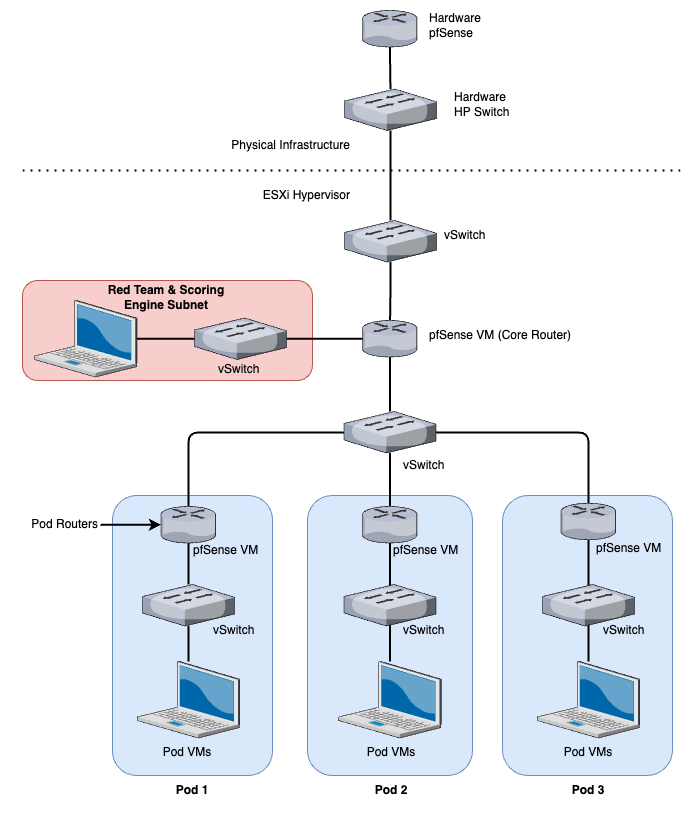

The diagram above was exported from draw.io. Its source (the exported page's mxGraphModel, read from the mxfile embedded in the PNG):
<mxGraphModel dx="1322" dy="791" grid="1" gridSize="10" guides="1" tooltips="1" connect="1" arrows="1" fold="1" page="1" pageScale="1" pageWidth="850" pageHeight="1100" math="0" shadow="0">
  <root>
    <mxCell id="0" />
    <mxCell id="1" parent="0" />
    <mxCell id="vSN0GsZkIvvoxIHyAhby-62" value="" style="rounded=1;whiteSpace=wrap;html=1;fillColor=#dae8fc;strokeColor=#6c8ebf;" vertex="1" parent="1">
      <mxGeometry x="500" y="565" width="170" height="280" as="geometry" />
    </mxCell>
    <mxCell id="vSN0GsZkIvvoxIHyAhby-61" value="" style="rounded=1;whiteSpace=wrap;html=1;fillColor=#dae8fc;strokeColor=#6c8ebf;" vertex="1" parent="1">
      <mxGeometry x="305" y="565" width="165" height="280" as="geometry" />
    </mxCell>
    <mxCell id="vSN0GsZkIvvoxIHyAhby-60" value="" style="rounded=1;whiteSpace=wrap;html=1;fillColor=#dae8fc;strokeColor=#6c8ebf;" vertex="1" parent="1">
      <mxGeometry x="110" y="565" width="160" height="280" as="geometry" />
    </mxCell>
    <mxCell id="vSN0GsZkIvvoxIHyAhby-59" value="" style="rounded=1;whiteSpace=wrap;html=1;fillColor=#f8cecc;strokeColor=#b85450;" vertex="1" parent="1">
      <mxGeometry x="20" y="350" width="290" height="100" as="geometry" />
    </mxCell>
    <mxCell id="vSN0GsZkIvvoxIHyAhby-13" style="edgeStyle=orthogonalEdgeStyle;rounded=1;orthogonalLoop=1;jettySize=auto;html=1;strokeWidth=2;endArrow=none;endFill=0;startArrow=none;" edge="1" parent="1" source="vSN0GsZkIvvoxIHyAhby-81" target="vSN0GsZkIvvoxIHyAhby-2">
      <mxGeometry relative="1" as="geometry" />
    </mxCell>
    <mxCell id="vSN0GsZkIvvoxIHyAhby-1" value="" style="verticalLabelPosition=bottom;sketch=0;aspect=fixed;html=1;verticalAlign=top;strokeColor=none;align=center;outlineConnect=0;shape=mxgraph.citrix.router;" vertex="1" parent="1">
      <mxGeometry x="360" y="80" width="55" height="36.5" as="geometry" />
    </mxCell>
    <mxCell id="vSN0GsZkIvvoxIHyAhby-12" style="edgeStyle=orthogonalEdgeStyle;rounded=1;orthogonalLoop=1;jettySize=auto;html=1;strokeWidth=2;endArrow=none;endFill=0;" edge="1" parent="1" source="vSN0GsZkIvvoxIHyAhby-2" target="vSN0GsZkIvvoxIHyAhby-3">
      <mxGeometry relative="1" as="geometry" />
    </mxCell>
    <mxCell id="vSN0GsZkIvvoxIHyAhby-2" value="" style="verticalLabelPosition=bottom;sketch=0;aspect=fixed;html=1;verticalAlign=top;strokeColor=none;align=center;outlineConnect=0;shape=mxgraph.citrix.switch;" vertex="1" parent="1">
      <mxGeometry x="342" y="290" width="92" height="41.5" as="geometry" />
    </mxCell>
    <mxCell id="vSN0GsZkIvvoxIHyAhby-9" style="edgeStyle=orthogonalEdgeStyle;rounded=1;orthogonalLoop=1;jettySize=auto;html=1;strokeWidth=2;endArrow=none;endFill=0;" edge="1" parent="1" source="vSN0GsZkIvvoxIHyAhby-3" target="vSN0GsZkIvvoxIHyAhby-4">
      <mxGeometry relative="1" as="geometry" />
    </mxCell>
    <mxCell id="vSN0GsZkIvvoxIHyAhby-3" value="" style="verticalLabelPosition=bottom;sketch=0;aspect=fixed;html=1;verticalAlign=top;strokeColor=none;align=center;outlineConnect=0;shape=mxgraph.citrix.router;" vertex="1" parent="1">
      <mxGeometry x="360" y="390" width="55" height="36.5" as="geometry" />
    </mxCell>
    <mxCell id="vSN0GsZkIvvoxIHyAhby-39" style="edgeStyle=orthogonalEdgeStyle;rounded=1;orthogonalLoop=1;jettySize=auto;html=1;strokeWidth=2;endArrow=none;endFill=0;" edge="1" parent="1" source="vSN0GsZkIvvoxIHyAhby-4" target="vSN0GsZkIvvoxIHyAhby-36">
      <mxGeometry relative="1" as="geometry" />
    </mxCell>
    <mxCell id="vSN0GsZkIvvoxIHyAhby-4" value="" style="verticalLabelPosition=bottom;sketch=0;aspect=fixed;html=1;verticalAlign=top;strokeColor=none;align=center;outlineConnect=0;shape=mxgraph.citrix.switch;" vertex="1" parent="1">
      <mxGeometry x="341.5" y="481" width="92" height="41.5" as="geometry" />
    </mxCell>
    <mxCell id="vSN0GsZkIvvoxIHyAhby-11" style="edgeStyle=orthogonalEdgeStyle;rounded=1;orthogonalLoop=1;jettySize=auto;html=1;strokeWidth=2;endArrow=none;endFill=0;" edge="1" parent="1" source="vSN0GsZkIvvoxIHyAhby-7" target="vSN0GsZkIvvoxIHyAhby-3">
      <mxGeometry relative="1" as="geometry" />
    </mxCell>
    <mxCell id="vSN0GsZkIvvoxIHyAhby-7" value="" style="verticalLabelPosition=bottom;sketch=0;aspect=fixed;html=1;verticalAlign=top;strokeColor=none;align=center;outlineConnect=0;shape=mxgraph.citrix.switch;" vertex="1" parent="1">
      <mxGeometry x="192" y="387.5" width="92" height="41.5" as="geometry" />
    </mxCell>
    <mxCell id="vSN0GsZkIvvoxIHyAhby-14" value="Hardware pfSense" style="text;html=1;strokeColor=none;fillColor=none;align=left;verticalAlign=middle;whiteSpace=wrap;rounded=0;" vertex="1" parent="1">
      <mxGeometry x="425" y="80" width="60" height="30" as="geometry" />
    </mxCell>
    <mxCell id="vSN0GsZkIvvoxIHyAhby-15" value="vSwitch" style="text;html=1;strokeColor=none;fillColor=none;align=left;verticalAlign=middle;whiteSpace=wrap;rounded=0;" vertex="1" parent="1">
      <mxGeometry x="440" y="290" width="60" height="30" as="geometry" />
    </mxCell>
    <mxCell id="vSN0GsZkIvvoxIHyAhby-27" style="edgeStyle=orthogonalEdgeStyle;rounded=1;orthogonalLoop=1;jettySize=auto;html=1;strokeWidth=2;endArrow=none;endFill=0;" edge="1" parent="1" source="vSN0GsZkIvvoxIHyAhby-26" target="vSN0GsZkIvvoxIHyAhby-7">
      <mxGeometry relative="1" as="geometry" />
    </mxCell>
    <mxCell id="vSN0GsZkIvvoxIHyAhby-26" value="" style="verticalLabelPosition=bottom;sketch=0;aspect=fixed;html=1;verticalAlign=top;strokeColor=none;align=center;outlineConnect=0;shape=mxgraph.citrix.laptop_2;" vertex="1" parent="1">
      <mxGeometry x="31.999999999999986" y="370" width="102.59" height="76.5" as="geometry" />
    </mxCell>
    <mxCell id="vSN0GsZkIvvoxIHyAhby-28" value="Red Team &amp;amp; Scoring Engine Subnet" style="text;html=1;strokeColor=none;fillColor=none;align=center;verticalAlign=middle;whiteSpace=wrap;rounded=0;fontStyle=1" vertex="1" parent="1">
      <mxGeometry x="91.5" y="352" width="144" height="30" as="geometry" />
    </mxCell>
    <mxCell id="vSN0GsZkIvvoxIHyAhby-29" value="vSwitch" style="text;html=1;strokeColor=none;fillColor=none;align=left;verticalAlign=middle;whiteSpace=wrap;rounded=0;" vertex="1" parent="1">
      <mxGeometry x="399" y="520" width="60" height="30" as="geometry" />
    </mxCell>
    <mxCell id="vSN0GsZkIvvoxIHyAhby-48" style="edgeStyle=orthogonalEdgeStyle;rounded=1;orthogonalLoop=1;jettySize=auto;html=1;strokeWidth=2;endArrow=none;endFill=0;" edge="1" parent="1" source="vSN0GsZkIvvoxIHyAhby-36" target="vSN0GsZkIvvoxIHyAhby-45">
      <mxGeometry relative="1" as="geometry" />
    </mxCell>
    <mxCell id="vSN0GsZkIvvoxIHyAhby-36" value="" style="verticalLabelPosition=bottom;sketch=0;aspect=fixed;html=1;verticalAlign=top;strokeColor=none;align=center;outlineConnect=0;shape=mxgraph.citrix.router;" vertex="1" parent="1">
      <mxGeometry x="360" y="576" width="55" height="36.5" as="geometry" />
    </mxCell>
    <mxCell id="vSN0GsZkIvvoxIHyAhby-47" style="edgeStyle=orthogonalEdgeStyle;rounded=1;orthogonalLoop=1;jettySize=auto;html=1;strokeWidth=2;endArrow=none;endFill=0;startArrow=none;" edge="1" parent="1" source="vSN0GsZkIvvoxIHyAhby-64" target="vSN0GsZkIvvoxIHyAhby-44">
      <mxGeometry relative="1" as="geometry" />
    </mxCell>
    <mxCell id="eZDjFuWsOxNDXECnkEXg-1" style="edgeStyle=orthogonalEdgeStyle;rounded=1;orthogonalLoop=1;jettySize=auto;html=1;strokeColor=#000000;strokeWidth=2;endArrow=none;endFill=0;" edge="1" parent="1" source="vSN0GsZkIvvoxIHyAhby-37" target="vSN0GsZkIvvoxIHyAhby-4">
      <mxGeometry relative="1" as="geometry">
        <Array as="points">
          <mxPoint x="186" y="502" />
        </Array>
      </mxGeometry>
    </mxCell>
    <mxCell id="vSN0GsZkIvvoxIHyAhby-37" value="" style="verticalLabelPosition=bottom;sketch=0;aspect=fixed;html=1;verticalAlign=top;strokeColor=none;align=center;outlineConnect=0;shape=mxgraph.citrix.router;" vertex="1" parent="1">
      <mxGeometry x="158.5" y="576" width="55" height="36.5" as="geometry" />
    </mxCell>
    <mxCell id="vSN0GsZkIvvoxIHyAhby-49" style="edgeStyle=orthogonalEdgeStyle;rounded=1;orthogonalLoop=1;jettySize=auto;html=1;strokeWidth=2;endArrow=none;endFill=0;" edge="1" parent="1" source="vSN0GsZkIvvoxIHyAhby-40" target="vSN0GsZkIvvoxIHyAhby-46">
      <mxGeometry relative="1" as="geometry" />
    </mxCell>
    <mxCell id="eZDjFuWsOxNDXECnkEXg-3" style="edgeStyle=orthogonalEdgeStyle;rounded=1;orthogonalLoop=1;jettySize=auto;html=1;strokeColor=#000000;strokeWidth=2;endArrow=none;endFill=0;" edge="1" parent="1" source="vSN0GsZkIvvoxIHyAhby-40" target="vSN0GsZkIvvoxIHyAhby-4">
      <mxGeometry relative="1" as="geometry">
        <Array as="points">
          <mxPoint x="586" y="502" />
        </Array>
      </mxGeometry>
    </mxCell>
    <mxCell id="vSN0GsZkIvvoxIHyAhby-40" value="" style="verticalLabelPosition=bottom;sketch=0;aspect=fixed;html=1;verticalAlign=top;strokeColor=none;align=center;outlineConnect=0;shape=mxgraph.citrix.router;" vertex="1" parent="1">
      <mxGeometry x="558.5" y="572.75" width="55" height="36.5" as="geometry" />
    </mxCell>
    <mxCell id="vSN0GsZkIvvoxIHyAhby-44" value="" style="verticalLabelPosition=bottom;sketch=0;aspect=fixed;html=1;verticalAlign=top;strokeColor=none;align=center;outlineConnect=0;shape=mxgraph.citrix.laptop_2;" vertex="1" parent="1">
      <mxGeometry x="134.7" y="731" width="102.59" height="76.5" as="geometry" />
    </mxCell>
    <mxCell id="vSN0GsZkIvvoxIHyAhby-45" value="" style="verticalLabelPosition=bottom;sketch=0;aspect=fixed;html=1;verticalAlign=top;strokeColor=none;align=center;outlineConnect=0;shape=mxgraph.citrix.laptop_2;" vertex="1" parent="1">
      <mxGeometry x="336.21" y="731" width="102.59" height="76.5" as="geometry" />
    </mxCell>
    <mxCell id="vSN0GsZkIvvoxIHyAhby-46" value="" style="verticalLabelPosition=bottom;sketch=0;aspect=fixed;html=1;verticalAlign=top;strokeColor=none;align=center;outlineConnect=0;shape=mxgraph.citrix.laptop_2;" vertex="1" parent="1">
      <mxGeometry x="534.7" y="731" width="102.59" height="76.5" as="geometry" />
    </mxCell>
    <mxCell id="vSN0GsZkIvvoxIHyAhby-50" value="pfSense VM" style="text;html=1;strokeColor=none;fillColor=none;align=left;verticalAlign=middle;whiteSpace=wrap;rounded=0;" vertex="1" parent="1">
      <mxGeometry x="189" y="605" width="90" height="29" as="geometry" />
    </mxCell>
    <mxCell id="vSN0GsZkIvvoxIHyAhby-53" value="pfSense VM" style="text;html=1;strokeColor=none;fillColor=none;align=left;verticalAlign=middle;whiteSpace=wrap;rounded=0;" vertex="1" parent="1">
      <mxGeometry x="389" y="606" width="90" height="29" as="geometry" />
    </mxCell>
    <mxCell id="vSN0GsZkIvvoxIHyAhby-54" value="pfSense VM" style="text;html=1;strokeColor=none;fillColor=none;align=left;verticalAlign=middle;whiteSpace=wrap;rounded=0;" vertex="1" parent="1">
      <mxGeometry x="592" y="603" width="90" height="29" as="geometry" />
    </mxCell>
    <mxCell id="vSN0GsZkIvvoxIHyAhby-56" value="Pod VMs" style="text;html=1;strokeColor=none;fillColor=none;align=center;verticalAlign=middle;whiteSpace=wrap;rounded=0;" vertex="1" parent="1">
      <mxGeometry x="140" y="807.5" width="90" height="29" as="geometry" />
    </mxCell>
    <mxCell id="vSN0GsZkIvvoxIHyAhby-57" value="Pod VMs" style="text;html=1;strokeColor=none;fillColor=none;align=center;verticalAlign=middle;whiteSpace=wrap;rounded=0;" vertex="1" parent="1">
      <mxGeometry x="344" y="807.5" width="90" height="29" as="geometry" />
    </mxCell>
    <mxCell id="vSN0GsZkIvvoxIHyAhby-58" value="Pod VMs" style="text;html=1;strokeColor=none;fillColor=none;align=center;verticalAlign=middle;whiteSpace=wrap;rounded=0;" vertex="1" parent="1">
      <mxGeometry x="541" y="807.5" width="90" height="29" as="geometry" />
    </mxCell>
    <mxCell id="vSN0GsZkIvvoxIHyAhby-64" value="" style="verticalLabelPosition=bottom;sketch=0;aspect=fixed;html=1;verticalAlign=top;strokeColor=none;align=center;outlineConnect=0;shape=mxgraph.citrix.switch;" vertex="1" parent="1">
      <mxGeometry x="140" y="654" width="92" height="41.5" as="geometry" />
    </mxCell>
    <mxCell id="vSN0GsZkIvvoxIHyAhby-65" value="" style="edgeStyle=orthogonalEdgeStyle;rounded=1;orthogonalLoop=1;jettySize=auto;html=1;strokeWidth=2;endArrow=none;endFill=0;" edge="1" parent="1" source="vSN0GsZkIvvoxIHyAhby-37" target="vSN0GsZkIvvoxIHyAhby-64">
      <mxGeometry relative="1" as="geometry">
        <mxPoint x="186" y="612.5" as="sourcePoint" />
        <mxPoint x="186" y="755" as="targetPoint" />
      </mxGeometry>
    </mxCell>
    <mxCell id="vSN0GsZkIvvoxIHyAhby-66" value="" style="verticalLabelPosition=bottom;sketch=0;aspect=fixed;html=1;verticalAlign=top;strokeColor=none;align=center;outlineConnect=0;shape=mxgraph.citrix.switch;" vertex="1" parent="1">
      <mxGeometry x="341.5" y="654" width="92" height="41.5" as="geometry" />
    </mxCell>
    <mxCell id="vSN0GsZkIvvoxIHyAhby-67" value="" style="verticalLabelPosition=bottom;sketch=0;aspect=fixed;html=1;verticalAlign=top;strokeColor=none;align=center;outlineConnect=0;shape=mxgraph.citrix.switch;" vertex="1" parent="1">
      <mxGeometry x="540" y="654" width="92" height="41.5" as="geometry" />
    </mxCell>
    <mxCell id="vSN0GsZkIvvoxIHyAhby-68" value="vSwitch" style="text;html=1;strokeColor=none;fillColor=none;align=left;verticalAlign=middle;whiteSpace=wrap;rounded=0;" vertex="1" parent="1">
      <mxGeometry x="209" y="685" width="60" height="30" as="geometry" />
    </mxCell>
    <mxCell id="vSN0GsZkIvvoxIHyAhby-69" value="vSwitch" style="text;html=1;strokeColor=none;fillColor=none;align=left;verticalAlign=middle;whiteSpace=wrap;rounded=0;" vertex="1" parent="1">
      <mxGeometry x="399" y="685" width="60" height="30" as="geometry" />
    </mxCell>
    <mxCell id="vSN0GsZkIvvoxIHyAhby-70" value="vSwitch" style="text;html=1;strokeColor=none;fillColor=none;align=left;verticalAlign=middle;whiteSpace=wrap;rounded=0;" vertex="1" parent="1">
      <mxGeometry x="599" y="685" width="60" height="30" as="geometry" />
    </mxCell>
    <mxCell id="vSN0GsZkIvvoxIHyAhby-71" value="" style="endArrow=none;dashed=1;html=1;dashPattern=1 3;strokeWidth=2;rounded=1;" edge="1" parent="1">
      <mxGeometry width="50" height="50" relative="1" as="geometry">
        <mxPoint x="20" y="240" as="sourcePoint" />
        <mxPoint x="680" y="240" as="targetPoint" />
      </mxGeometry>
    </mxCell>
    <mxCell id="vSN0GsZkIvvoxIHyAhby-72" value="Physical Infrastructure" style="text;html=1;strokeColor=none;fillColor=none;align=right;verticalAlign=middle;whiteSpace=wrap;rounded=0;" vertex="1" parent="1">
      <mxGeometry x="90" y="200" width="260" height="30" as="geometry" />
    </mxCell>
    <mxCell id="vSN0GsZkIvvoxIHyAhby-73" value="ESXi Hypervisor" style="text;html=1;strokeColor=none;fillColor=none;align=right;verticalAlign=middle;whiteSpace=wrap;rounded=0;" vertex="1" parent="1">
      <mxGeometry x="220" y="250" width="130" height="30" as="geometry" />
    </mxCell>
    <mxCell id="vSN0GsZkIvvoxIHyAhby-74" value="Pod 1" style="text;html=1;strokeColor=none;fillColor=none;align=center;verticalAlign=middle;whiteSpace=wrap;rounded=0;fontStyle=1" vertex="1" parent="1">
      <mxGeometry x="118" y="845" width="144" height="30" as="geometry" />
    </mxCell>
    <mxCell id="vSN0GsZkIvvoxIHyAhby-75" value="Pod 2" style="text;html=1;strokeColor=none;fillColor=none;align=center;verticalAlign=middle;whiteSpace=wrap;rounded=0;fontStyle=1" vertex="1" parent="1">
      <mxGeometry x="317" y="845" width="144" height="30" as="geometry" />
    </mxCell>
    <mxCell id="vSN0GsZkIvvoxIHyAhby-76" value="Pod 3" style="text;html=1;strokeColor=none;fillColor=none;align=center;verticalAlign=middle;whiteSpace=wrap;rounded=0;fontStyle=1" vertex="1" parent="1">
      <mxGeometry x="513.99" y="845" width="144" height="30" as="geometry" />
    </mxCell>
    <mxCell id="vSN0GsZkIvvoxIHyAhby-77" value="pfSense VM (Core Router)" style="text;html=1;strokeColor=none;fillColor=none;align=left;verticalAlign=middle;whiteSpace=wrap;rounded=0;" vertex="1" parent="1">
      <mxGeometry x="425" y="390" width="165" height="30" as="geometry" />
    </mxCell>
    <mxCell id="vSN0GsZkIvvoxIHyAhby-78" value="Pod Routers" style="text;html=1;strokeColor=none;fillColor=none;align=right;verticalAlign=middle;whiteSpace=wrap;rounded=0;" vertex="1" parent="1">
      <mxGeometry x="8" y="579.75" width="90" height="29" as="geometry" />
    </mxCell>
    <mxCell id="vSN0GsZkIvvoxIHyAhby-79" value="vSwitch" style="text;html=1;strokeColor=none;fillColor=none;align=left;verticalAlign=middle;whiteSpace=wrap;rounded=0;" vertex="1" parent="1">
      <mxGeometry x="213.5" y="424" width="60" height="30" as="geometry" />
    </mxCell>
    <mxCell id="vSN0GsZkIvvoxIHyAhby-80" value="" style="endArrow=classic;html=1;rounded=1;strokeWidth=2;" edge="1" parent="1" source="vSN0GsZkIvvoxIHyAhby-78" target="vSN0GsZkIvvoxIHyAhby-37">
      <mxGeometry width="50" height="50" relative="1" as="geometry">
        <mxPoint x="320" y="500" as="sourcePoint" />
        <mxPoint x="370" y="450" as="targetPoint" />
      </mxGeometry>
    </mxCell>
    <mxCell id="vSN0GsZkIvvoxIHyAhby-81" value="" style="verticalLabelPosition=bottom;sketch=0;aspect=fixed;html=1;verticalAlign=top;strokeColor=none;align=center;outlineConnect=0;shape=mxgraph.citrix.switch;" vertex="1" parent="1">
      <mxGeometry x="342" y="158.5" width="92" height="41.5" as="geometry" />
    </mxCell>
    <mxCell id="vSN0GsZkIvvoxIHyAhby-82" value="" style="edgeStyle=orthogonalEdgeStyle;rounded=1;orthogonalLoop=1;jettySize=auto;html=1;strokeWidth=2;endArrow=none;endFill=0;" edge="1" parent="1" source="vSN0GsZkIvvoxIHyAhby-1" target="vSN0GsZkIvvoxIHyAhby-81">
      <mxGeometry relative="1" as="geometry">
        <mxPoint x="387.5555555555552" y="116.5" as="sourcePoint" />
        <mxPoint x="388" y="290" as="targetPoint" />
      </mxGeometry>
    </mxCell>
    <mxCell id="vSN0GsZkIvvoxIHyAhby-83" value="Hardware HP Switch" style="text;html=1;strokeColor=none;fillColor=none;align=left;verticalAlign=middle;whiteSpace=wrap;rounded=0;" vertex="1" parent="1">
      <mxGeometry x="450" y="158.5" width="60" height="30" as="geometry" />
    </mxCell>
  </root>
</mxGraphModel>